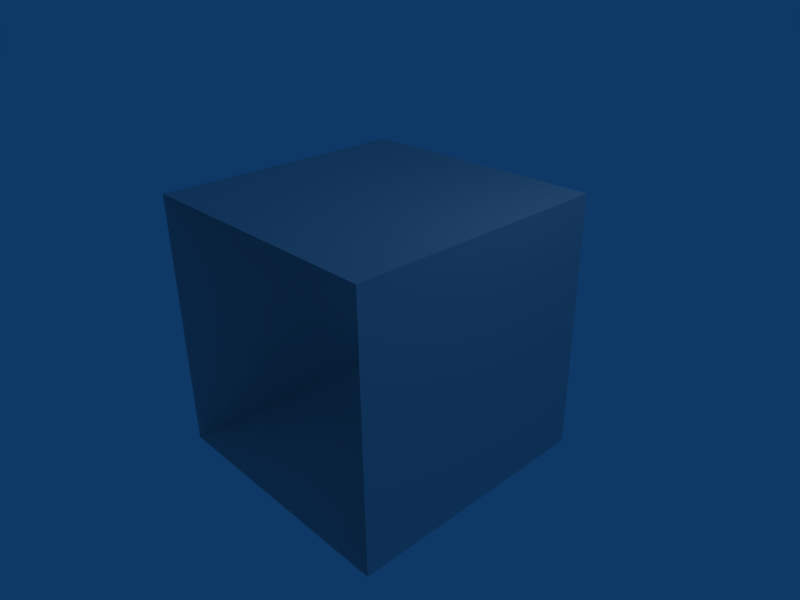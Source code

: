 # Source: straight.blend  (saved by Blender 2.49.2; exported with 4.5.12 LTS)
import bpy
from mathutils import Matrix  # noqa: F401  (used for matrix-valued properties, if any)

bpy.ops.wm.read_factory_settings(use_empty=True)
scene = bpy.context.scene
scene.name = 'Scene'

# ---- collections
col_collection_1 = bpy.data.collections.new('Collection 1'); scene.collection.children.link(col_collection_1)

# ---- materials (node trees are filled in below, after node groups)
mat_material = bpy.data.materials.new('Material')
mat_material.alpha_threshold = 0.0
mat_material.roughness = 0.5
mat_material.line_color = (0.0, 0.0, 0.0, 1.0)

# ---- material node trees

# ---- world
world_world = bpy.data.worlds.new('World'); scene.world = world_world
world_world.color = (0.05656, 0.2208, 0.4)
world_world.use_sun_shadow = False
world_world.sun_shadow_jitter_overblur = 0.0
world_world.cycles.sampling_method = 'MANUAL'
world_world.cycles.sample_map_resolution = 256

# ---- cameras
cam_camera = bpy.data.cameras.new('Camera')
cam_camera.passepartout_alpha = 0.2
cam_camera.clip_end = 100.0
cam_camera.lens = 35.0
cam_camera.ortho_scale = 7.314
cam_camera.show_passepartout = False
cam_camera.show_safe_areas = True
cam_camera.dof.focus_distance = 0.0
cam_camera.dof.aperture_fstop = 128.0

# ---- lights
light_spot = bpy.data.lights.new('Spot', 'POINT')
light_spot.transmission_factor = 0.0
light_spot.cutoff_distance = 30.0
light_spot.energy = 100.0
light_spot.shadow_buffer_clip_start = 1.001
light_spot.shadow_soft_size = 1.0
light_spot.shadow_maximum_resolution = 0.006
light_spot.use_absolute_resolution = True
light_spot.cycles.use_multiple_importance_sampling = False

# ---- meshes
me_cube = bpy.data.meshes.new('Cube')
me_cube.from_pydata([(1.0, 1.0, -1.0), (1.0, -1.0, -1.0), (-1.0, -1.0, -1.0), (-1.0, 1.0, -1.0), (1.0, 1.0, 1.0), (1.0, -1.0, 1.0), (-1.0, -1.0, 1.0), (-1.0, 1.0, 1.0)], [], [(0, 3, 2, 1), (4, 5, 6, 7), (0, 1, 5, 4), (2, 3, 7, 6)])
_uv = me_cube.uv_layers.new(name='UVTex')
_uv.uv.foreach_set('vector', [0.001529, 0.5, 0.5, 0.4985, 0.4985, 0.0, 0.0, 0.001529, 0.5, 0.5015, 0.001529, 0.5, 1.188e-07, 0.9985, 0.4985, 1.0, 0.9985, 0.0, 0.5, 0.001529, 0.5015, 0.5, 1.0, 0.4985, 0.5, 0.9985, 0.9985, 1.0, 1.0, 0.5015, 0.5015, 0.5])
me_cube.materials.append(mat_material)
me_cube.use_remesh_preserve_volume = False
me_cube.use_remesh_preserve_attributes = False
me_cube.use_mirror_vertex_groups = False
me_cube.update()

# ---- objects
ob_cube = bpy.data.objects.new('Cube', me_cube)
ob_lamp = bpy.data.objects.new('Lamp', light_spot)
ob_camera = bpy.data.objects.new('Camera', cam_camera)

# ---- transforms, parenting, visibility, modifiers, constraints
ob_cube.location = (0.0, 0.0, 0.0)
ob_cube.scale = (2.0, 2.0, 2.0)
ob_cube.lock_rotations_4d = False
ob_cube.empty_display_type = 'ARROWS'
ob_cube.color = (0.0, 0.0, 0.0, 1.0)
ob_cube.lineart.crease_threshold = 0.0
ob_lamp.location = (4.076, 1.005, 5.904)
ob_lamp.rotation_euler = (0.6503, 0.05522, 1.866)
ob_lamp.lock_rotations_4d = False
ob_lamp.empty_display_type = 'ARROWS'
ob_lamp.color = (0.0, 0.0, 0.0, 0.0)
ob_lamp.lineart.crease_threshold = 0.0
ob_camera.location = (7.481, -6.508, 5.344)
ob_camera.rotation_euler = (1.109, 0.01082, 0.8149)
ob_camera.lock_rotations_4d = False
ob_camera.empty_display_type = 'ARROWS'
ob_camera.color = (0.0, 0.0, 0.0, 0.0)
ob_camera.display_type = 'WIRE'
ob_camera.lineart.crease_threshold = 0.0

# ---- collection membership
col_collection_1.objects.link(ob_cube)
col_collection_1.objects.link(ob_lamp)
col_collection_1.objects.link(ob_camera)

# ---- scene / render settings (as saved in the file)
scene.camera = ob_camera
scene.frame_start = 1; scene.frame_end = 250; scene.frame_set(1)
scene.render.engine = 'BLENDER_EEVEE_NEXT'
scene.render.image_settings.file_format = 'JPEG'
scene.render.image_settings.color_mode = 'RGB'
scene.render.image_settings.compression = 90
scene.render.resolution_x = 800
scene.render.resolution_y = 600
scene.render.pixel_aspect_x = 100.0
scene.render.pixel_aspect_y = 100.0
scene.render.fps = 25
scene.render.dither_intensity = 0.0
scene.render.use_compositing = False
scene.render.use_sequencer = False
scene.render.bake_margin = 2
scene.render.bake_bias = 0.0
scene.render.use_stamp_time = False
scene.render.use_stamp_date = False
scene.render.use_stamp_frame = False
scene.render.use_stamp_camera = False
scene.render.use_stamp_scene = False
scene.render.use_stamp_filename = False
scene.render.use_stamp_render_time = False
scene.render.stamp_font_size = 0
scene.cycles.use_denoising = False
scene.cycles.samples = 10
scene.cycles.sampling_pattern = 'TABULATED_SOBOL'
scene.cycles.light_sampling_threshold = 0.0
scene.cycles.use_adaptive_sampling = False
scene.cycles.use_light_tree = False
scene.cycles.blur_glossy = 0.0
scene.cycles.volume_bounces = 1
scene.cycles.pixel_filter_type = 'GAUSSIAN'
scene.cycles.sample_clamp_indirect = 0.0
scene.view_settings.view_transform = 'Raw'
bpy.context.view_layer.update()

